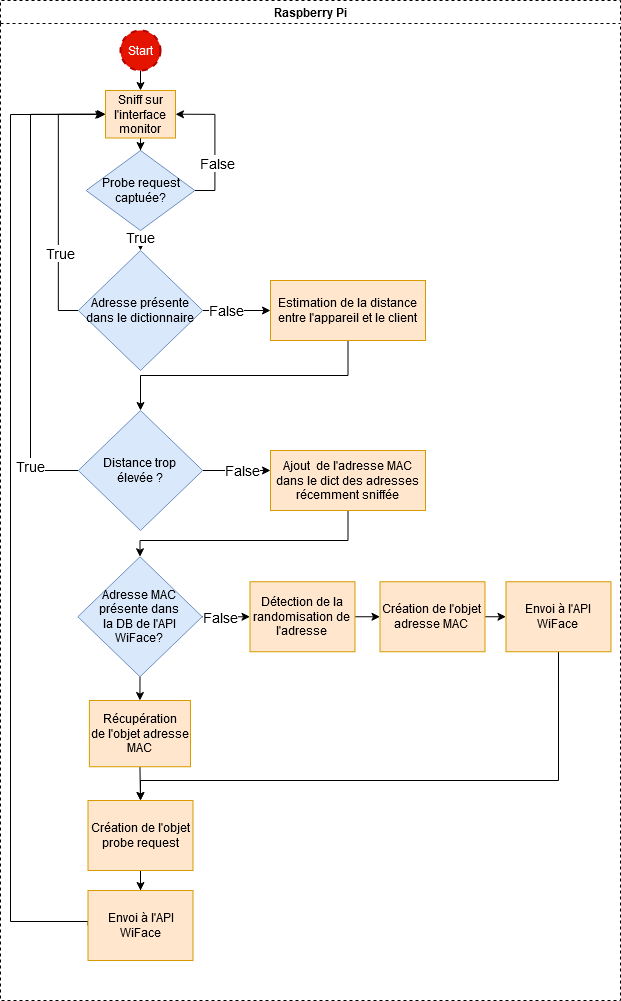

The diagram above was exported from draw.io. Its source (the exported page's mxGraphModel, read from the mxfile embedded in the PNG):
<mxGraphModel dx="2012" dy="605" grid="1" gridSize="10" guides="1" tooltips="1" connect="1" arrows="1" fold="1" page="1" pageScale="1" pageWidth="827" pageHeight="1169" math="0" shadow="0">
  <root>
    <mxCell id="WIyWlLk6GJQsqaUBKTNV-0" />
    <mxCell id="WIyWlLk6GJQsqaUBKTNV-1" parent="WIyWlLk6GJQsqaUBKTNV-0" />
    <mxCell id="HUMt-eXJ5_sap2vRCFsd-8" value="Raspberry Pi" style="swimlane;dashed=1;swimlaneFillColor=#ffffff;" parent="WIyWlLk6GJQsqaUBKTNV-1" vertex="1">
      <mxGeometry x="-40" y="40" width="620" height="1000" as="geometry" />
    </mxCell>
    <mxCell id="HUMt-eXJ5_sap2vRCFsd-84" style="edgeStyle=orthogonalEdgeStyle;rounded=0;jumpStyle=arc;orthogonalLoop=1;jettySize=auto;html=1;exitX=0.5;exitY=1;exitDx=0;exitDy=0;exitPerimeter=0;shadow=0;strokeColor=#000000;" parent="HUMt-eXJ5_sap2vRCFsd-8" source="HUMt-eXJ5_sap2vRCFsd-71" edge="1">
      <mxGeometry relative="1" as="geometry">
        <mxPoint x="140" y="90" as="targetPoint" />
      </mxGeometry>
    </mxCell>
    <mxCell id="HUMt-eXJ5_sap2vRCFsd-71" value="Start" style="strokeWidth=2;html=1;shape=mxgraph.flowchart.start_2;whiteSpace=wrap;dashed=1;fillColor=#e51400;strokeColor=#B20000;fontColor=#ffffff;" parent="HUMt-eXJ5_sap2vRCFsd-8" vertex="1">
      <mxGeometry x="120" y="30" width="40" height="40" as="geometry" />
    </mxCell>
    <mxCell id="aos2ZGOWU3VbW-GYlHi1-3" style="edgeStyle=orthogonalEdgeStyle;rounded=0;orthogonalLoop=1;jettySize=auto;html=1;exitX=0.5;exitY=1;exitDx=0;exitDy=0;" edge="1" parent="HUMt-eXJ5_sap2vRCFsd-8" source="aos2ZGOWU3VbW-GYlHi1-1" target="aos2ZGOWU3VbW-GYlHi1-2">
      <mxGeometry relative="1" as="geometry" />
    </mxCell>
    <mxCell id="aos2ZGOWU3VbW-GYlHi1-1" value="Sniff sur l'interface monitor" style="rounded=0;whiteSpace=wrap;html=1;fillColor=#ffe6cc;strokeColor=#d79b00;" vertex="1" parent="HUMt-eXJ5_sap2vRCFsd-8">
      <mxGeometry x="105" y="90" width="70" height="47.5" as="geometry" />
    </mxCell>
    <mxCell id="aos2ZGOWU3VbW-GYlHi1-4" style="edgeStyle=orthogonalEdgeStyle;rounded=0;orthogonalLoop=1;jettySize=auto;html=1;exitX=1;exitY=0.5;exitDx=0;exitDy=0;entryX=1;entryY=0.5;entryDx=0;entryDy=0;" edge="1" parent="HUMt-eXJ5_sap2vRCFsd-8" source="aos2ZGOWU3VbW-GYlHi1-2" target="aos2ZGOWU3VbW-GYlHi1-1">
      <mxGeometry relative="1" as="geometry" />
    </mxCell>
    <mxCell id="aos2ZGOWU3VbW-GYlHi1-5" value="&lt;div style=&quot;font-size: 14px;&quot;&gt;False&lt;/div&gt;" style="edgeLabel;html=1;align=center;verticalAlign=middle;resizable=0;points=[];fontSize=14;" vertex="1" connectable="0" parent="aos2ZGOWU3VbW-GYlHi1-4">
      <mxGeometry x="-0.4091" y="-2" relative="1" as="geometry">
        <mxPoint y="-7.02" as="offset" />
      </mxGeometry>
    </mxCell>
    <mxCell id="aos2ZGOWU3VbW-GYlHi1-12" style="edgeStyle=orthogonalEdgeStyle;rounded=0;orthogonalLoop=1;jettySize=auto;html=1;exitX=0.5;exitY=1;exitDx=0;exitDy=0;entryX=0.5;entryY=0;entryDx=0;entryDy=0;fontSize=14;" edge="1" parent="HUMt-eXJ5_sap2vRCFsd-8" source="aos2ZGOWU3VbW-GYlHi1-2" target="aos2ZGOWU3VbW-GYlHi1-9">
      <mxGeometry relative="1" as="geometry" />
    </mxCell>
    <mxCell id="aos2ZGOWU3VbW-GYlHi1-72" value="True" style="edgeLabel;html=1;align=center;verticalAlign=middle;resizable=0;points=[];fontSize=14;" vertex="1" connectable="0" parent="aos2ZGOWU3VbW-GYlHi1-12">
      <mxGeometry x="-0.3346" relative="1" as="geometry">
        <mxPoint as="offset" />
      </mxGeometry>
    </mxCell>
    <mxCell id="aos2ZGOWU3VbW-GYlHi1-2" value="&lt;div&gt;Probe request&lt;/div&gt;&lt;div&gt;captuée?&lt;br&gt;&lt;/div&gt;" style="rhombus;whiteSpace=wrap;html=1;fillColor=#dae8fc;strokeColor=#6c8ebf;" vertex="1" parent="HUMt-eXJ5_sap2vRCFsd-8">
      <mxGeometry x="85.63" y="150" width="108.75" height="80" as="geometry" />
    </mxCell>
    <mxCell id="aos2ZGOWU3VbW-GYlHi1-10" style="edgeStyle=orthogonalEdgeStyle;rounded=0;orthogonalLoop=1;jettySize=auto;html=1;exitX=0;exitY=0.5;exitDx=0;exitDy=0;entryX=0;entryY=0.5;entryDx=0;entryDy=0;fontSize=14;" edge="1" parent="HUMt-eXJ5_sap2vRCFsd-8" source="aos2ZGOWU3VbW-GYlHi1-9" target="aos2ZGOWU3VbW-GYlHi1-1">
      <mxGeometry relative="1" as="geometry" />
    </mxCell>
    <mxCell id="aos2ZGOWU3VbW-GYlHi1-11" value="True" style="edgeLabel;html=1;align=center;verticalAlign=middle;resizable=0;points=[];fontSize=14;" vertex="1" connectable="0" parent="aos2ZGOWU3VbW-GYlHi1-10">
      <mxGeometry x="-0.413" y="-2" relative="1" as="geometry">
        <mxPoint as="offset" />
      </mxGeometry>
    </mxCell>
    <mxCell id="aos2ZGOWU3VbW-GYlHi1-17" style="edgeStyle=orthogonalEdgeStyle;rounded=0;orthogonalLoop=1;jettySize=auto;html=1;exitX=1;exitY=0.5;exitDx=0;exitDy=0;entryX=0;entryY=0.5;entryDx=0;entryDy=0;fontSize=14;" edge="1" parent="HUMt-eXJ5_sap2vRCFsd-8" source="aos2ZGOWU3VbW-GYlHi1-9" target="aos2ZGOWU3VbW-GYlHi1-15">
      <mxGeometry relative="1" as="geometry" />
    </mxCell>
    <mxCell id="aos2ZGOWU3VbW-GYlHi1-20" value="&lt;div&gt;False&lt;/div&gt;" style="edgeLabel;html=1;align=center;verticalAlign=middle;resizable=0;points=[];fontSize=14;" vertex="1" connectable="0" parent="aos2ZGOWU3VbW-GYlHi1-17">
      <mxGeometry x="-0.3111" relative="1" as="geometry">
        <mxPoint as="offset" />
      </mxGeometry>
    </mxCell>
    <mxCell id="aos2ZGOWU3VbW-GYlHi1-9" value="Adresse présente dans le dictionnaire" style="rhombus;whiteSpace=wrap;html=1;fillColor=#dae8fc;strokeColor=#6c8ebf;" vertex="1" parent="HUMt-eXJ5_sap2vRCFsd-8">
      <mxGeometry x="77.81" y="250" width="124.37" height="120" as="geometry" />
    </mxCell>
    <mxCell id="aos2ZGOWU3VbW-GYlHi1-19" style="edgeStyle=orthogonalEdgeStyle;rounded=0;orthogonalLoop=1;jettySize=auto;html=1;exitX=0.5;exitY=1;exitDx=0;exitDy=0;fontSize=14;" edge="1" parent="HUMt-eXJ5_sap2vRCFsd-8" source="aos2ZGOWU3VbW-GYlHi1-15" target="aos2ZGOWU3VbW-GYlHi1-18">
      <mxGeometry relative="1" as="geometry" />
    </mxCell>
    <mxCell id="aos2ZGOWU3VbW-GYlHi1-15" value="&lt;div&gt;Estimation de la distance&lt;/div&gt;&lt;div&gt;entre l'appareil et le client&lt;br&gt;&lt;/div&gt;" style="rounded=0;whiteSpace=wrap;html=1;fillColor=#ffe6cc;strokeColor=#d79b00;" vertex="1" parent="HUMt-eXJ5_sap2vRCFsd-8">
      <mxGeometry x="270" y="280" width="154.99" height="60" as="geometry" />
    </mxCell>
    <mxCell id="aos2ZGOWU3VbW-GYlHi1-21" style="edgeStyle=orthogonalEdgeStyle;rounded=0;orthogonalLoop=1;jettySize=auto;html=1;exitX=0;exitY=0.5;exitDx=0;exitDy=0;entryX=0;entryY=0.5;entryDx=0;entryDy=0;fontSize=14;" edge="1" parent="HUMt-eXJ5_sap2vRCFsd-8" source="aos2ZGOWU3VbW-GYlHi1-18" target="aos2ZGOWU3VbW-GYlHi1-1">
      <mxGeometry relative="1" as="geometry">
        <Array as="points">
          <mxPoint x="30" y="470" />
          <mxPoint x="30" y="114" />
        </Array>
      </mxGeometry>
    </mxCell>
    <mxCell id="aos2ZGOWU3VbW-GYlHi1-22" value="True" style="edgeLabel;html=1;align=center;verticalAlign=middle;resizable=0;points=[];fontSize=14;" vertex="1" connectable="0" parent="aos2ZGOWU3VbW-GYlHi1-21">
      <mxGeometry x="0.0715" y="-5" relative="1" as="geometry">
        <mxPoint x="-5" y="204.18" as="offset" />
      </mxGeometry>
    </mxCell>
    <mxCell id="aos2ZGOWU3VbW-GYlHi1-58" style="edgeStyle=orthogonalEdgeStyle;rounded=0;orthogonalLoop=1;jettySize=auto;html=1;exitX=1;exitY=0.5;exitDx=0;exitDy=0;entryX=0;entryY=0.333;entryDx=0;entryDy=0;entryPerimeter=0;fontSize=14;" edge="1" parent="HUMt-eXJ5_sap2vRCFsd-8" source="aos2ZGOWU3VbW-GYlHi1-18" target="aos2ZGOWU3VbW-GYlHi1-6">
      <mxGeometry relative="1" as="geometry" />
    </mxCell>
    <mxCell id="aos2ZGOWU3VbW-GYlHi1-59" value="False" style="edgeLabel;html=1;align=center;verticalAlign=middle;resizable=0;points=[];fontSize=14;" vertex="1" connectable="0" parent="aos2ZGOWU3VbW-GYlHi1-58">
      <mxGeometry x="0.1466" relative="1" as="geometry">
        <mxPoint as="offset" />
      </mxGeometry>
    </mxCell>
    <mxCell id="aos2ZGOWU3VbW-GYlHi1-18" value="&lt;div&gt;Distance trop &lt;br&gt;&lt;/div&gt;&lt;div&gt;élevée ?&lt;br&gt;&lt;/div&gt;" style="rhombus;whiteSpace=wrap;html=1;fillColor=#dae8fc;strokeColor=#6c8ebf;" vertex="1" parent="HUMt-eXJ5_sap2vRCFsd-8">
      <mxGeometry x="77.81" y="410" width="124.37" height="120" as="geometry" />
    </mxCell>
    <mxCell id="aos2ZGOWU3VbW-GYlHi1-66" style="edgeStyle=orthogonalEdgeStyle;rounded=0;orthogonalLoop=1;jettySize=auto;html=1;exitX=0.5;exitY=1;exitDx=0;exitDy=0;entryX=0.5;entryY=0;entryDx=0;entryDy=0;fontSize=14;" edge="1" parent="HUMt-eXJ5_sap2vRCFsd-8" source="aos2ZGOWU3VbW-GYlHi1-6" target="aos2ZGOWU3VbW-GYlHi1-26">
      <mxGeometry relative="1" as="geometry">
        <Array as="points">
          <mxPoint x="348" y="540" />
          <mxPoint x="140" y="540" />
        </Array>
      </mxGeometry>
    </mxCell>
    <mxCell id="aos2ZGOWU3VbW-GYlHi1-6" value="Ajout&amp;nbsp; de l'adresse MAC dans le dict des adresses récemment sniffée" style="rounded=0;whiteSpace=wrap;html=1;fillColor=#ffe6cc;strokeColor=#d79b00;" vertex="1" parent="HUMt-eXJ5_sap2vRCFsd-8">
      <mxGeometry x="270" y="450" width="154.99" height="60" as="geometry" />
    </mxCell>
    <mxCell id="aos2ZGOWU3VbW-GYlHi1-30" style="edgeStyle=orthogonalEdgeStyle;rounded=0;orthogonalLoop=1;jettySize=auto;html=1;exitX=1;exitY=0.5;exitDx=0;exitDy=0;entryX=0;entryY=0.5;entryDx=0;entryDy=0;fontSize=14;" edge="1" parent="HUMt-eXJ5_sap2vRCFsd-8" source="aos2ZGOWU3VbW-GYlHi1-26" target="aos2ZGOWU3VbW-GYlHi1-45">
      <mxGeometry relative="1" as="geometry" />
    </mxCell>
    <mxCell id="aos2ZGOWU3VbW-GYlHi1-33" value="False" style="edgeLabel;html=1;align=center;verticalAlign=middle;resizable=0;points=[];fontSize=14;" vertex="1" connectable="0" parent="aos2ZGOWU3VbW-GYlHi1-30">
      <mxGeometry x="-0.3118" y="-1" relative="1" as="geometry">
        <mxPoint x="1.3" y="-1" as="offset" />
      </mxGeometry>
    </mxCell>
    <mxCell id="aos2ZGOWU3VbW-GYlHi1-69" style="edgeStyle=orthogonalEdgeStyle;rounded=0;orthogonalLoop=1;jettySize=auto;html=1;exitX=0.5;exitY=1;exitDx=0;exitDy=0;entryX=0.5;entryY=0;entryDx=0;entryDy=0;fontSize=14;" edge="1" parent="HUMt-eXJ5_sap2vRCFsd-8" source="aos2ZGOWU3VbW-GYlHi1-26" target="aos2ZGOWU3VbW-GYlHi1-32">
      <mxGeometry relative="1" as="geometry" />
    </mxCell>
    <mxCell id="aos2ZGOWU3VbW-GYlHi1-26" value="&lt;div&gt;Adresse MAC présente dans &lt;br&gt;&lt;/div&gt;&lt;div&gt;la DB de l'API&lt;/div&gt;&lt;div&gt;WiFace?&lt;br&gt;&lt;/div&gt;" style="rhombus;whiteSpace=wrap;html=1;fillColor=#dae8fc;strokeColor=#6c8ebf;" vertex="1" parent="HUMt-eXJ5_sap2vRCFsd-8">
      <mxGeometry x="77.32000000000001" y="556.25" width="124.37" height="120" as="geometry" />
    </mxCell>
    <mxCell id="aos2ZGOWU3VbW-GYlHi1-70" style="edgeStyle=orthogonalEdgeStyle;rounded=0;orthogonalLoop=1;jettySize=auto;html=1;exitX=1;exitY=0.5;exitDx=0;exitDy=0;entryX=0;entryY=0.5;entryDx=0;entryDy=0;fontSize=14;" edge="1" parent="HUMt-eXJ5_sap2vRCFsd-8" source="aos2ZGOWU3VbW-GYlHi1-29" target="aos2ZGOWU3VbW-GYlHi1-49">
      <mxGeometry relative="1" as="geometry" />
    </mxCell>
    <mxCell id="aos2ZGOWU3VbW-GYlHi1-29" value="&lt;div&gt;Création de l'objet&lt;/div&gt;&lt;div&gt;adresse MAC&lt;br&gt;&lt;/div&gt;" style="rounded=0;whiteSpace=wrap;html=1;fillColor=#ffe6cc;strokeColor=#d79b00;" vertex="1" parent="HUMt-eXJ5_sap2vRCFsd-8">
      <mxGeometry x="379.5" y="581.25" width="104.99" height="70" as="geometry" />
    </mxCell>
    <mxCell id="aos2ZGOWU3VbW-GYlHi1-37" style="edgeStyle=orthogonalEdgeStyle;rounded=0;orthogonalLoop=1;jettySize=auto;html=1;exitX=0.5;exitY=1;exitDx=0;exitDy=0;entryX=0.5;entryY=0;entryDx=0;entryDy=0;fontSize=14;" edge="1" parent="HUMt-eXJ5_sap2vRCFsd-8" source="aos2ZGOWU3VbW-GYlHi1-32" target="aos2ZGOWU3VbW-GYlHi1-36">
      <mxGeometry relative="1" as="geometry" />
    </mxCell>
    <mxCell id="aos2ZGOWU3VbW-GYlHi1-32" value="&lt;div&gt;Récupération&lt;/div&gt;&lt;div&gt;de l'objet adresse MAC&lt;br&gt;&lt;/div&gt;" style="rounded=0;whiteSpace=wrap;html=1;fillColor=#ffe6cc;strokeColor=#d79b00;" vertex="1" parent="HUMt-eXJ5_sap2vRCFsd-8">
      <mxGeometry x="88.89" y="700" width="101.11" height="66.25" as="geometry" />
    </mxCell>
    <mxCell id="aos2ZGOWU3VbW-GYlHi1-53" style="edgeStyle=orthogonalEdgeStyle;rounded=0;orthogonalLoop=1;jettySize=auto;html=1;exitX=0.5;exitY=1;exitDx=0;exitDy=0;fontSize=14;" edge="1" parent="HUMt-eXJ5_sap2vRCFsd-8" source="aos2ZGOWU3VbW-GYlHi1-36" target="aos2ZGOWU3VbW-GYlHi1-47">
      <mxGeometry relative="1" as="geometry" />
    </mxCell>
    <mxCell id="aos2ZGOWU3VbW-GYlHi1-36" value="&lt;div&gt;Création de l'objet&lt;/div&gt;&lt;div&gt;probe request&lt;br&gt;&lt;/div&gt;" style="rounded=0;whiteSpace=wrap;html=1;fillColor=#ffe6cc;strokeColor=#d79b00;" vertex="1" parent="HUMt-eXJ5_sap2vRCFsd-8">
      <mxGeometry x="87.5" y="800" width="104.99" height="70" as="geometry" />
    </mxCell>
    <mxCell id="aos2ZGOWU3VbW-GYlHi1-46" style="edgeStyle=orthogonalEdgeStyle;rounded=0;orthogonalLoop=1;jettySize=auto;html=1;exitX=1;exitY=0.5;exitDx=0;exitDy=0;entryX=0;entryY=0.5;entryDx=0;entryDy=0;fontSize=14;" edge="1" parent="HUMt-eXJ5_sap2vRCFsd-8" source="aos2ZGOWU3VbW-GYlHi1-45" target="aos2ZGOWU3VbW-GYlHi1-29">
      <mxGeometry relative="1" as="geometry" />
    </mxCell>
    <mxCell id="aos2ZGOWU3VbW-GYlHi1-45" value="Détection de la randomisation de l'adresse" style="rounded=0;whiteSpace=wrap;html=1;fillColor=#ffe6cc;strokeColor=#d79b00;" vertex="1" parent="HUMt-eXJ5_sap2vRCFsd-8">
      <mxGeometry x="249.5" y="581.25" width="104.99" height="70" as="geometry" />
    </mxCell>
    <mxCell id="aos2ZGOWU3VbW-GYlHi1-54" style="edgeStyle=orthogonalEdgeStyle;rounded=0;orthogonalLoop=1;jettySize=auto;html=1;exitX=0;exitY=0.5;exitDx=0;exitDy=0;fontSize=14;entryX=-0.025;entryY=0.513;entryDx=0;entryDy=0;entryPerimeter=0;" edge="1" parent="HUMt-eXJ5_sap2vRCFsd-8" source="aos2ZGOWU3VbW-GYlHi1-47" target="aos2ZGOWU3VbW-GYlHi1-1">
      <mxGeometry relative="1" as="geometry">
        <mxPoint x="90" y="100" as="targetPoint" />
        <Array as="points">
          <mxPoint x="10" y="921" />
          <mxPoint x="10" y="114" />
          <mxPoint x="103" y="114" />
        </Array>
      </mxGeometry>
    </mxCell>
    <mxCell id="aos2ZGOWU3VbW-GYlHi1-47" value="&lt;div&gt;Envoi à l'API&lt;/div&gt;&lt;div&gt;WiFace&lt;br&gt;&lt;/div&gt;" style="rounded=0;whiteSpace=wrap;html=1;fillColor=#ffe6cc;strokeColor=#d79b00;" vertex="1" parent="HUMt-eXJ5_sap2vRCFsd-8">
      <mxGeometry x="87.50000000000003" y="890" width="104.99" height="70" as="geometry" />
    </mxCell>
    <mxCell id="aos2ZGOWU3VbW-GYlHi1-71" style="edgeStyle=orthogonalEdgeStyle;rounded=0;orthogonalLoop=1;jettySize=auto;html=1;exitX=0.5;exitY=1;exitDx=0;exitDy=0;entryX=0.5;entryY=0;entryDx=0;entryDy=0;fontSize=14;" edge="1" parent="HUMt-eXJ5_sap2vRCFsd-8" source="aos2ZGOWU3VbW-GYlHi1-49" target="aos2ZGOWU3VbW-GYlHi1-36">
      <mxGeometry relative="1" as="geometry">
        <Array as="points">
          <mxPoint x="558" y="780" />
          <mxPoint x="140" y="780" />
        </Array>
      </mxGeometry>
    </mxCell>
    <mxCell id="aos2ZGOWU3VbW-GYlHi1-49" value="&lt;div&gt;Envoi à l'API&lt;/div&gt;&lt;div&gt;WiFace&lt;br&gt;&lt;/div&gt;" style="rounded=0;whiteSpace=wrap;html=1;fillColor=#ffe6cc;strokeColor=#d79b00;" vertex="1" parent="HUMt-eXJ5_sap2vRCFsd-8">
      <mxGeometry x="505.48999999999995" y="581.25" width="104.99" height="70" as="geometry" />
    </mxCell>
  </root>
</mxGraphModel>